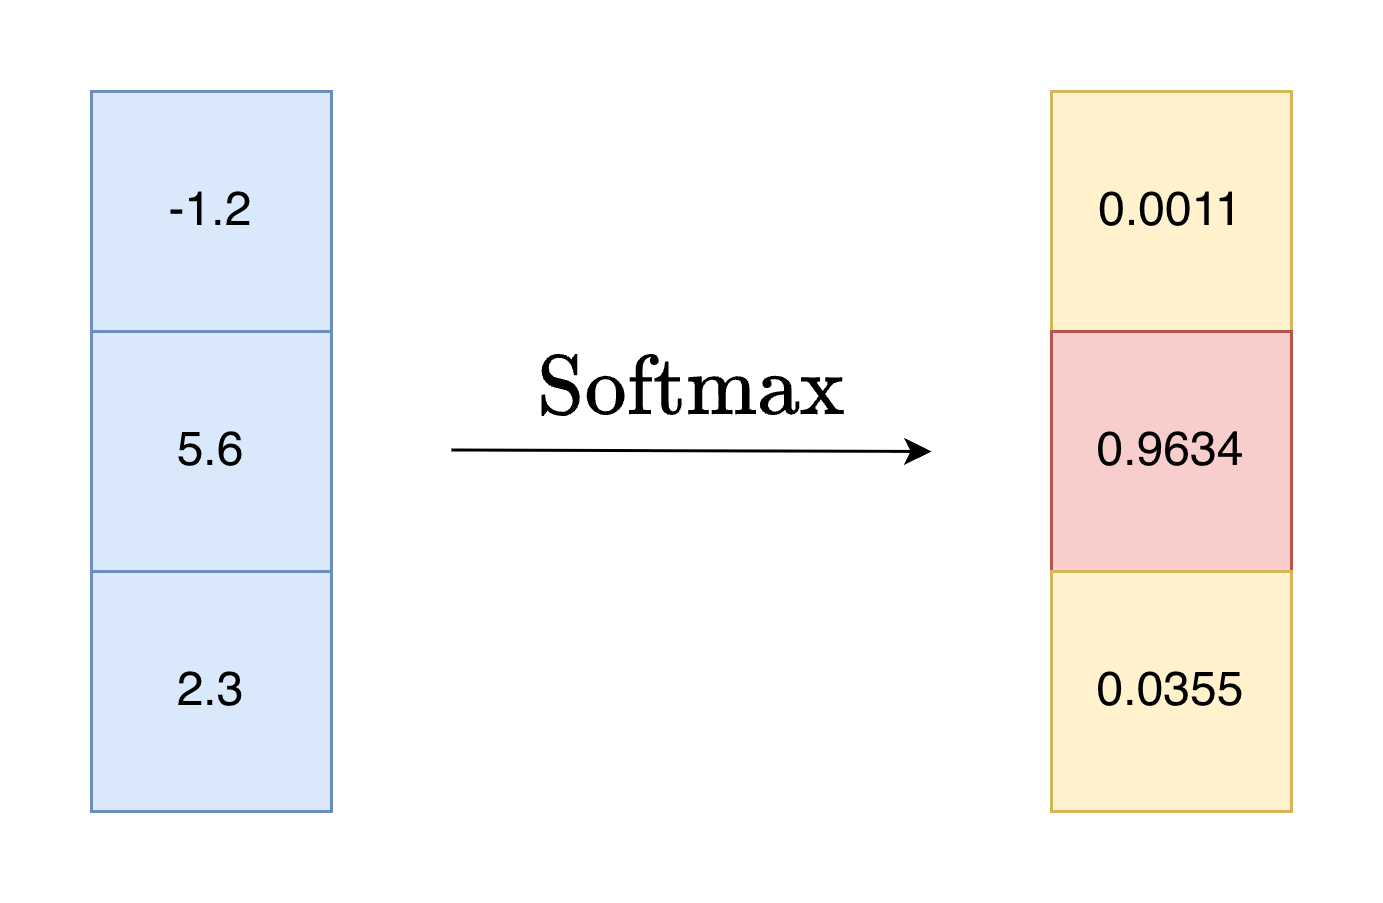

The diagram above was exported from draw.io. Its source (the exported page's mxGraphModel, read from the mxfile embedded in the PNG):
<mxGraphModel dx="959" dy="689" grid="1" gridSize="10" guides="1" tooltips="1" connect="1" arrows="1" fold="1" page="1" pageScale="1" pageWidth="827" pageHeight="1169" math="1" shadow="0">
  <root>
    <mxCell id="0" />
    <mxCell id="1" parent="0" />
    <mxCell id="Rme_OqWmLUPT7yd6KElW-15" connectable="0" parent="1" style="group;fontSize=16;fillColor=#dae8fc;strokeColor=#6c8ebf;" value="" vertex="1">
      <mxGeometry height="240" width="80" x="240" y="560" as="geometry" />
    </mxCell>
    <mxCell id="Rme_OqWmLUPT7yd6KElW-16" parent="Rme_OqWmLUPT7yd6KElW-15" style="rounded=0;whiteSpace=wrap;html=1;fontSize=16;fillColor=#dae8fc;strokeColor=#6c8ebf;" value="-1.2" vertex="1">
      <mxGeometry height="80" width="80" as="geometry" />
    </mxCell>
    <mxCell id="Rme_OqWmLUPT7yd6KElW-17" parent="Rme_OqWmLUPT7yd6KElW-15" style="rounded=0;whiteSpace=wrap;html=1;fontSize=16;fillColor=#dae8fc;strokeColor=#6c8ebf;" value="5.6" vertex="1">
      <mxGeometry height="80" width="80" y="80" as="geometry" />
    </mxCell>
    <mxCell id="Rme_OqWmLUPT7yd6KElW-18" parent="Rme_OqWmLUPT7yd6KElW-15" style="rounded=0;whiteSpace=wrap;html=1;fontSize=16;fillColor=#dae8fc;strokeColor=#6c8ebf;" value="2.3" vertex="1">
      <mxGeometry height="80" width="80" y="160" as="geometry" />
    </mxCell>
    <mxCell id="Rme_OqWmLUPT7yd6KElW-20" edge="1" parent="1" style="endArrow=classic;html=1;rounded=0;" value="">
      <mxGeometry height="50" relative="1" width="50" as="geometry">
        <mxPoint x="360" y="679.5" as="sourcePoint" />
        <mxPoint x="520" y="680" as="targetPoint" />
      </mxGeometry>
    </mxCell>
    <mxCell id="Rme_OqWmLUPT7yd6KElW-23" parent="1" style="text;html=1;align=center;verticalAlign=middle;resizable=0;points=[];autosize=1;strokeColor=none;fillColor=none;fontSize=24;" value="\(\mathrm{Softmax}\)" vertex="1">
      <mxGeometry height="40" width="240" x="320" y="640" as="geometry" />
    </mxCell>
    <mxCell id="Rme_OqWmLUPT7yd6KElW-26" connectable="0" parent="1" style="group;fontSize=16;fillColor=#f8cecc;strokeColor=#b85450;" value="" vertex="1">
      <mxGeometry height="240" width="80" x="560" y="560" as="geometry" />
    </mxCell>
    <mxCell id="Rme_OqWmLUPT7yd6KElW-27" parent="Rme_OqWmLUPT7yd6KElW-26" style="rounded=0;whiteSpace=wrap;html=1;fontSize=16;fillColor=#fff2cc;strokeColor=#d6b656;" value="0.0011" vertex="1">
      <mxGeometry height="80" width="80" as="geometry" />
    </mxCell>
    <mxCell id="Rme_OqWmLUPT7yd6KElW-28" parent="Rme_OqWmLUPT7yd6KElW-26" style="rounded=0;whiteSpace=wrap;html=1;fontSize=16;fillColor=#f8cecc;strokeColor=#b85450;" value="0.9634" vertex="1">
      <mxGeometry height="80" width="80" y="80" as="geometry" />
    </mxCell>
    <mxCell id="Rme_OqWmLUPT7yd6KElW-29" parent="Rme_OqWmLUPT7yd6KElW-26" style="rounded=0;whiteSpace=wrap;html=1;fontSize=16;fillColor=#fff2cc;strokeColor=#d6b656;" value="0.0355" vertex="1">
      <mxGeometry height="80" width="80" y="160" as="geometry" />
    </mxCell>
  </root>
</mxGraphModel>